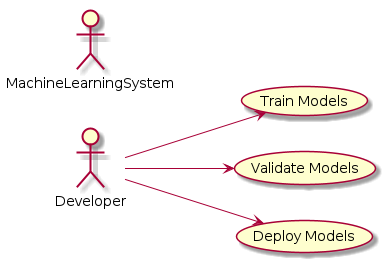

The diagram above was rendered by PlantUML. Its source (embedded in the PNG):
@startuml

actor Developer
actor MachineLearningSystem

left to right direction

Developer --> (Train Models)
Developer --> (Validate Models)
Developer --> (Deploy Models)

@enduml